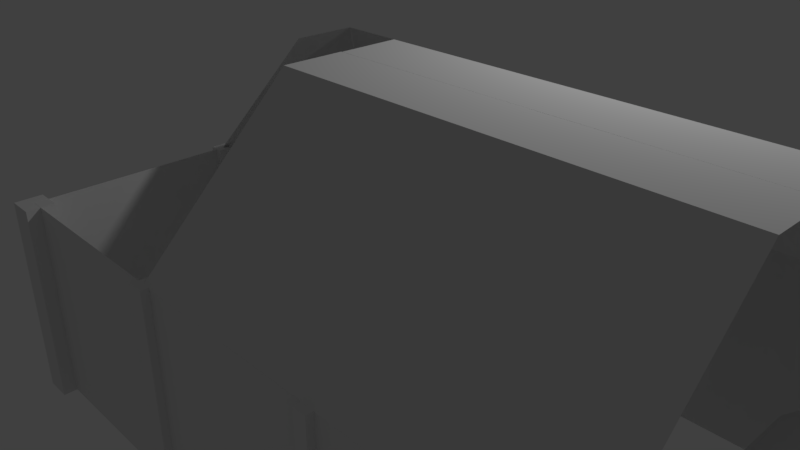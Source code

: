# Source: ModularBuildingToUNITy.blend  (saved by Blender 2.79.0; exported with 4.5.12 LTS)
import bpy
from mathutils import Matrix  # noqa: F401  (used for matrix-valued properties, if any)

bpy.ops.wm.read_factory_settings(use_empty=True)
scene = bpy.context.scene
scene.name = 'Scene'

# ---- collections
col_collection_1 = bpy.data.collections.new('Collection 1'); scene.collection.children.link(col_collection_1)
col_collection_6 = bpy.data.collections.new('Collection 6'); scene.collection.children.link(col_collection_6)

# ---- materials (node trees are filled in below, after node groups)
mat_material = bpy.data.materials.new('Material')
mat_material.alpha_threshold = 0.0
mat_material.use_transparent_shadow = False
mat_material.roughness = 0.5
mat_material.line_color = (0.0, 0.0, 0.0, 1.0)

# ---- material node trees

# ---- world
world_world = bpy.data.worlds.new('World'); scene.world = world_world
world_world.color = (0.05088, 0.05088, 0.05088)
world_world.use_sun_shadow = False
world_world.sun_shadow_jitter_overblur = 0.0
world_world.cycles.sampling_method = 'MANUAL'

# ---- cameras
cam_camera_001 = bpy.data.cameras.new('Camera.001')
cam_camera_001.clip_end = 100.0
cam_camera_001.lens = 35.0
cam_camera_001.sensor_width = 32.0
cam_camera_001.sensor_height = 18.0
cam_camera_001.ortho_scale = 7.314
cam_camera_001.dof.focus_distance = 0.0
cam_camera_001.dof.aperture_fstop = 128.0
cam_camera = bpy.data.cameras.new('Camera')
cam_camera.clip_end = 100.0
cam_camera.lens = 35.0
cam_camera.sensor_width = 32.0
cam_camera.sensor_height = 18.0
cam_camera.ortho_scale = 7.314
cam_camera.dof.focus_distance = 0.0
cam_camera.dof.aperture_fstop = 128.0

# ---- lights
light_lamp_001 = bpy.data.lights.new('Lamp.001', 'POINT')
light_lamp_001.transmission_factor = 0.0
light_lamp_001.cutoff_distance = 30.0
light_lamp_001.energy = 100.0
light_lamp_001.shadow_buffer_clip_start = 1.001
light_lamp_001.shadow_soft_size = 0.1
light_lamp_001.shadow_maximum_resolution = 0.006
light_lamp_001.use_absolute_resolution = True
light_lamp = bpy.data.lights.new('Lamp', 'POINT')
light_lamp.transmission_factor = 0.0
light_lamp.cutoff_distance = 30.0
light_lamp.energy = 100.0
light_lamp.shadow_buffer_clip_start = 1.001
light_lamp.shadow_soft_size = 0.1
light_lamp.shadow_maximum_resolution = 0.006
light_lamp.use_absolute_resolution = True

# ---- meshes
me_cube_005 = bpy.data.meshes.new('Cube.005')
me_cube_005.from_pydata([(2.004, -0.001912, 0.000391), (0.003837, -0.001912, 0.000391), (2.004, -0.001913, 2.0), (0.003837, -0.001912, 2.0), (2.004, -0.001913, 2.0), (0.003837, -0.001912, 2.0), (2.004, -0.001913, 2.0), (0.003837, -0.001912, 2.0), (2.004, -0.001913, 2.0), (0.003837, -0.001912, 2.0), (2.004, -0.4149, 2.413), (0.003837, -0.4149, 2.413)], [], [(2, 0, 1, 3), (2, 3, 5, 4), (4, 5, 7, 6), (6, 7, 9, 8), (8, 9, 11, 10)])
me_cube_005.materials.append(mat_material)
me_cube_005.use_remesh_preserve_volume = False
me_cube_005.use_remesh_preserve_attributes = False
me_cube_005.use_mirror_vertex_groups = False
me_cube_005.update()
me_cube_002 = bpy.data.meshes.new('Cube.002')
me_cube_002.from_pydata([(2.004, -0.001912, 0.000391), (0.003837, -0.001912, 0.000391), (0.5842, -0.001913, 2.0), (0.003837, -0.001912, 2.0), (1.998, -1.418, 1.416), (1.998, -0.003473, 0.001952), (0.5842, -0.4177, 2.416)], [], [(2, 0, 1, 3), (6, 4, 5, 2)])
me_cube_002.materials.append(mat_material)
me_cube_002.use_remesh_preserve_volume = False
me_cube_002.use_remesh_preserve_attributes = False
me_cube_002.use_mirror_vertex_groups = False
me_cube_002.update()
me_cube_001 = bpy.data.meshes.new('Cube.001')
me_cube_001.from_pydata([(2.004, -0.001912, 0.000391), (0.003837, -2.002, 0.000391), (0.003837, -0.001912, 0.000391), (2.004, -0.001913, 2.0), (0.003836, -2.002, 2.0), (0.003837, -0.001912, 2.0), (0.1365, -0.1346, -0.0006909), (0.1365, -0.1346, 1.999), (-0.1288, -0.1346, -0.0006909), (-0.1288, -0.1346, 1.999), (0.1365, 0.1307, -0.0006909), (0.1365, 0.1307, 1.999), (-0.1288, 0.1307, -0.0006909), (-0.1288, 0.1307, 1.999), (-0.0713, -1.927, 0.005879), (-0.0713, -1.927, 2.006), (0.07897, -1.927, 0.005879), (0.07897, -1.927, 2.006), (-0.0713, -2.077, 0.005879), (-0.0713, -2.077, 2.006), (0.07897, -2.077, 0.005879), (0.07897, -2.077, 2.006)], [], [(1, 4, 5, 2), (3, 0, 2, 5), (6, 7, 9, 8), (8, 9, 13, 12), (12, 13, 11, 10), (10, 11, 7, 6), (8, 12, 10, 6), (13, 9, 7, 11), (14, 15, 17, 16), (16, 17, 21, 20), (20, 21, 19, 18), (18, 19, 15, 14), (16, 20, 18, 14), (21, 17, 15, 19)])
me_cube_001.materials.append(mat_material)
me_cube_001.use_remesh_preserve_volume = False
me_cube_001.use_remesh_preserve_attributes = False
me_cube_001.use_mirror_vertex_groups = False
me_cube_001.update()
me_cube = bpy.data.meshes.new('Cube')
me_cube.from_pydata([(2.004, -0.001912, 0.000391), (0.003837, -0.001912, 0.000391), (2.004, -0.001913, 2.0), (0.003837, -0.001912, 2.0), (2.004, -0.001913, 2.0), (0.003837, -0.001912, 2.0), (2.004, -0.001913, 2.0), (0.003837, -0.001912, 2.0), (-0.06344, -0.06344, 0.001056), (-0.06344, -0.06344, 2.001), (-0.06344, 0.06344, 0.001056), (-0.06344, 0.06344, 2.001), (0.06344, -0.06344, 0.001056), (0.06344, -0.06344, 2.001), (0.06344, 0.06344, 0.001056), (0.06344, 0.06344, 2.001)], [], [(2, 0, 1, 3), (2, 3, 5, 4), (4, 5, 7, 6), (8, 9, 11, 10), (10, 11, 15, 14), (14, 15, 13, 12), (12, 13, 9, 8), (10, 14, 12, 8), (15, 11, 9, 13)])
me_cube.materials.append(mat_material)
me_cube.use_remesh_preserve_volume = False
me_cube.use_remesh_preserve_attributes = False
me_cube.use_mirror_vertex_groups = False
me_cube.update()
me_cube_008 = bpy.data.meshes.new('Cube.008')
me_cube_008.from_pydata([], [], [])
me_cube_008.use_remesh_preserve_volume = False
me_cube_008.use_remesh_preserve_attributes = False
me_cube_008.use_mirror_vertex_groups = False
me_cube_008.update()

# ---- objects
ob_cube_014 = bpy.data.objects.new('Cube.014', me_cube_005)
ob_cube_010 = bpy.data.objects.new('Cube.010', me_cube_005)
ob_cube_008 = bpy.data.objects.new('Cube.008', me_cube_005)
ob_cube_011 = bpy.data.objects.new('Cube.011', me_cube_002)
ob_cube_015 = bpy.data.objects.new('Cube.015', me_cube_002)
ob_cube_009 = bpy.data.objects.new('Cube.009', me_cube_002)
ob_cube_012 = bpy.data.objects.new('Cube.012', me_cube_005)
ob_cube_007 = bpy.data.objects.new('Cube.007', me_cube_001)
ob_cube_006 = bpy.data.objects.new('Cube.006', me_cube_001)
ob_cube_005 = bpy.data.objects.new('Cube.005', me_cube)
ob_cube_004 = bpy.data.objects.new('Cube.004', me_cube)
ob_cube_003 = bpy.data.objects.new('Cube.003', me_cube_001)
ob_cube_002 = bpy.data.objects.new('Cube.002', me_cube)
ob_camera_001 = bpy.data.objects.new('Camera.001', cam_camera_001)
ob_lamp_001 = bpy.data.objects.new('Lamp.001', light_lamp_001)
ob_cube_001 = bpy.data.objects.new('Cube.001', me_cube_001)
ob_cube = bpy.data.objects.new('Cube', me_cube)
ob_lamp = bpy.data.objects.new('Lamp', light_lamp)
ob_camera = bpy.data.objects.new('Camera', cam_camera)
ob_cube_016 = bpy.data.objects.new('Cube.016', me_cube_008)

# ---- transforms, parenting, visibility, modifiers, constraints
ob_cube_014.location = (2.0, 0.0, 2.0)
ob_cube_014.rotation_euler = (0.7854, -0.0, -3.02e-07)
ob_cube_014.lock_rotations_4d = False
ob_cube_014.empty_display_type = 'ARROWS'
ob_cube_014.lineart.crease_threshold = 0.0
ob_cube_010.location = (4.0, 0.0, 2.0)
ob_cube_010.rotation_euler = (0.7854, -0.0, -3.02e-07)
ob_cube_010.lock_rotations_4d = False
ob_cube_010.empty_display_type = 'ARROWS'
ob_cube_010.lineart.crease_threshold = 0.0
ob_cube_008.location = (4.0, -4.0, 2.0)
ob_cube_008.rotation_euler = (0.7854, -0.0, 3.142)
ob_cube_008.lock_rotations_4d = False
ob_cube_008.empty_display_type = 'ARROWS'
ob_cube_008.lineart.crease_threshold = 0.0
ob_cube_011.location = (6.0, 0.0, 2.0)
ob_cube_011.rotation_euler = (0.7854, -0.0, 0.0)
ob_cube_011.lock_rotations_4d = False
ob_cube_011.empty_display_type = 'ARROWS'
ob_cube_011.lineart.crease_threshold = 0.0
ob_cube_015.location = (0.0, -2.0, 2.0)
ob_cube_015.rotation_euler = (0.7854, -0.0, 1.571)
ob_cube_015.lock_rotations_4d = False
ob_cube_015.empty_display_type = 'ARROWS'
ob_cube_015.lineart.crease_threshold = 0.0
ob_cube_009.location = (8.003, -4.0, 2.0)
ob_cube_009.rotation_euler = (0.7854, -0.0, 3.142)
ob_cube_009.lock_rotations_4d = False
ob_cube_009.empty_display_type = 'ARROWS'
ob_cube_009.lineart.crease_threshold = 0.0
ob_cube_012.location = (6.0, -4.0, 2.0)
ob_cube_012.rotation_euler = (0.7854, -0.0, 3.142)
ob_cube_012.lock_rotations_4d = False
ob_cube_012.empty_display_type = 'ARROWS'
ob_cube_012.lineart.crease_threshold = 0.0
ob_cube_007.location = (8.0, -4.0, 0.0)
ob_cube_007.rotation_euler = (0.0, -0.0, 3.142)
ob_cube_007.lock_rotations_4d = False
ob_cube_007.empty_display_type = 'ARROWS'
ob_cube_007.lineart.crease_threshold = 0.0
ob_cube_006.location = (8.0, 0.0, 0.0)
ob_cube_006.rotation_euler = (0.0, -0.0, -1.571)
ob_cube_006.lock_rotations_4d = False
ob_cube_006.empty_display_type = 'ARROWS'
ob_cube_006.lineart.crease_threshold = 0.0
ob_cube_005.location = (6.0, -4.0, 0.0)
ob_cube_005.rotation_euler = (0.0, -0.0, -3.142)
ob_cube_005.lock_rotations_4d = False
ob_cube_005.empty_display_type = 'ARROWS'
ob_cube_005.lineart.crease_threshold = 0.0
ob_cube_004.location = (4.0, -4.0, 0.0)
ob_cube_004.rotation_euler = (0.0, -0.0, -3.142)
ob_cube_004.lock_rotations_4d = False
ob_cube_004.empty_display_type = 'ARROWS'
ob_cube_004.lineart.crease_threshold = 0.0
ob_cube_003.location = (0.0, -4.0, 0.0)
ob_cube_003.rotation_euler = (0.0, -0.0, 1.571)
ob_cube_003.lock_rotations_4d = False
ob_cube_003.empty_display_type = 'ARROWS'
ob_cube_003.lineart.crease_threshold = 0.0
ob_cube_002.location = (4.0, 0.0, 0.0)
ob_cube_002.lock_rotations_4d = False
ob_cube_002.empty_display_type = 'ARROWS'
ob_cube_002.lineart.crease_threshold = 0.0
ob_camera_001.location = (7.481, -6.508, 5.344)
ob_camera_001.rotation_euler = (1.109, 0.0, 0.8149)
ob_camera_001.lock_rotations_4d = False
ob_camera_001.empty_display_type = 'ARROWS'
ob_camera_001.color = (0.0, 0.0, 0.0, 0.0)
ob_camera_001.display_type = 'WIRE'
ob_camera_001.lineart.crease_threshold = 0.0
ob_lamp_001.location = (4.076, 1.005, 5.904)
ob_lamp_001.rotation_euler = (0.6503, 0.05522, 1.866)
ob_lamp_001.lock_rotations_4d = False
ob_lamp_001.empty_display_type = 'ARROWS'
ob_lamp_001.color = (0.0, 0.0, 0.0, 0.0)
ob_lamp_001.lineart.crease_threshold = 0.0
ob_cube_001.location = (0.0, 0.0, 0.0)
ob_cube_001.lock_rotations_4d = False
ob_cube_001.empty_display_type = 'ARROWS'
ob_cube_001.lineart.crease_threshold = 0.0
ob_cube.location = (2.0, 0.0, 0.0)
ob_cube.lock_rotations_4d = False
ob_cube.empty_display_type = 'ARROWS'
ob_cube.lineart.crease_threshold = 0.0
ob_lamp.location = (4.076, 1.005, 5.904)
ob_lamp.rotation_euler = (0.6503, 0.05522, 1.866)
ob_lamp.lock_rotations_4d = False
ob_lamp.empty_display_type = 'ARROWS'
ob_lamp.color = (0.0, 0.0, 0.0, 0.0)
ob_lamp.lineart.crease_threshold = 0.0
ob_camera.location = (7.481, -6.508, 5.344)
ob_camera.rotation_euler = (1.109, 0.0, 0.8149)
ob_camera.lock_rotations_4d = False
ob_camera.empty_display_type = 'ARROWS'
ob_camera.color = (0.0, 0.0, 0.0, 0.0)
ob_camera.display_type = 'WIRE'
ob_camera.lineart.crease_threshold = 0.0
ob_cube_016.location = (4.0, -4.0, 0.0)
ob_cube_016.lineart.crease_threshold = 0.0

# ---- collection membership
col_collection_1.objects.link(ob_cube_014)
col_collection_1.objects.link(ob_cube_010)
col_collection_1.objects.link(ob_cube_008)
col_collection_1.objects.link(ob_cube_011)
col_collection_1.objects.link(ob_cube_015)
col_collection_1.objects.link(ob_cube_009)
col_collection_1.objects.link(ob_cube_012)
col_collection_1.objects.link(ob_cube_007)
col_collection_1.objects.link(ob_cube_006)
col_collection_1.objects.link(ob_cube_005)
col_collection_1.objects.link(ob_cube_004)
col_collection_1.objects.link(ob_cube_003)
col_collection_1.objects.link(ob_cube_002)
col_collection_1.objects.link(ob_camera_001)
col_collection_1.objects.link(ob_lamp_001)
col_collection_1.objects.link(ob_cube_001)
col_collection_1.objects.link(ob_cube)
col_collection_1.objects.link(ob_lamp)
col_collection_1.objects.link(ob_camera)
col_collection_6.objects.link(ob_cube_016)

# ---- scene / render settings (as saved in the file)
scene.camera = ob_camera
scene.frame_start = 1; scene.frame_end = 250; scene.frame_set(1)
scene.render.engine = 'BLENDER_EEVEE_NEXT'
scene.render.resolution_percentage = 50
scene.render.dither_intensity = 0.0
scene.cycles.use_denoising = False
scene.cycles.samples = 128
scene.cycles.sampling_pattern = 'TABULATED_SOBOL'
scene.cycles.use_adaptive_sampling = False
scene.cycles.use_light_tree = False
scene.cycles.blur_glossy = 0.0
scene.cycles.sample_clamp_indirect = 0.0
scene.view_settings.view_transform = 'Standard'
bpy.context.view_layer.update()
